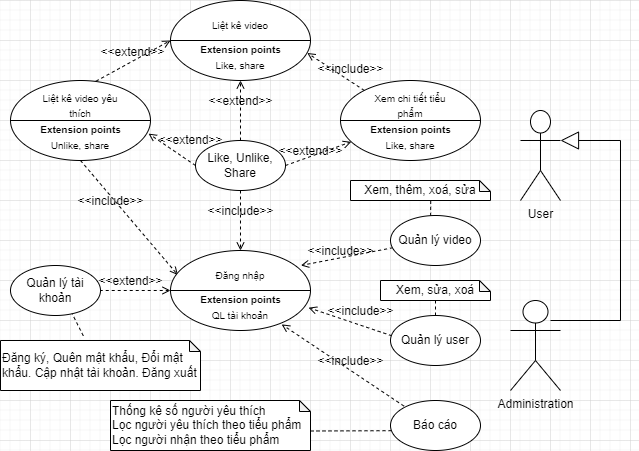

The diagram above was exported from draw.io. Its source (the exported page's mxGraphModel, read from the mxfile embedded in the PNG):
<mxGraphModel dx="500" dy="1569" grid="1" gridSize="10" guides="1" tooltips="1" connect="1" arrows="1" fold="1" page="1" pageScale="1" pageWidth="827" pageHeight="1169" math="0" shadow="0">
  <root>
    <mxCell id="0" />
    <mxCell id="1" parent="0" />
    <mxCell id="Gpt1Rvl2aUB-oho18VrB-47" value="&amp;lt;&amp;lt;extend&amp;gt;&amp;gt;" style="html=1;verticalAlign=bottom;labelBackgroundColor=none;endArrow=open;endFill=0;dashed=1;rounded=0;fontSize=12;exitX=0.414;exitY=-0.093;exitDx=0;exitDy=0;exitPerimeter=0;" edge="1" parent="1" source="Gpt1Rvl2aUB-oho18VrB-37" target="Gpt1Rvl2aUB-oho18VrB-24">
      <mxGeometry x="0.5024" width="160" relative="1" as="geometry">
        <mxPoint x="160" y="220" as="sourcePoint" />
        <mxPoint x="320" y="220" as="targetPoint" />
        <Array as="points">
          <mxPoint x="150" y="250" />
        </Array>
        <mxPoint as="offset" />
      </mxGeometry>
    </mxCell>
    <mxCell id="Gpt1Rvl2aUB-oho18VrB-40" value="&amp;lt;&amp;lt;include&amp;gt;&amp;gt;" style="html=1;verticalAlign=bottom;labelBackgroundColor=none;endArrow=open;endFill=0;dashed=1;rounded=0;fontSize=12;entryX=0.931;entryY=0.187;entryDx=0;entryDy=0;entryPerimeter=0;exitX=0.573;exitY=1.016;exitDx=0;exitDy=0;exitPerimeter=0;" edge="1" parent="1" source="Gpt1Rvl2aUB-oho18VrB-34" target="Gpt1Rvl2aUB-oho18VrB-24">
      <mxGeometry x="0.5397" y="3" width="160" relative="1" as="geometry">
        <mxPoint x="190" y="140" as="sourcePoint" />
        <mxPoint x="287.41999999999996" y="254.55999999999995" as="targetPoint" />
        <mxPoint as="offset" />
        <Array as="points">
          <mxPoint x="520" y="200" />
        </Array>
      </mxGeometry>
    </mxCell>
    <mxCell id="Gpt1Rvl2aUB-oho18VrB-45" value="&amp;lt;&amp;lt;include&amp;gt;&amp;gt;" style="html=1;verticalAlign=bottom;labelBackgroundColor=none;endArrow=open;endFill=0;dashed=1;rounded=0;fontSize=12;entryX=0.794;entryY=0.923;entryDx=0;entryDy=0;exitX=0;exitY=0;exitDx=200;exitDy=30.5;exitPerimeter=0;entryPerimeter=0;" edge="1" parent="1" source="Gpt1Rvl2aUB-oho18VrB-36" target="Gpt1Rvl2aUB-oho18VrB-24">
      <mxGeometry x="0.4837" width="160" relative="1" as="geometry">
        <mxPoint x="350" y="170" as="sourcePoint" />
        <mxPoint x="350" y="230" as="targetPoint" />
        <mxPoint as="offset" />
        <Array as="points">
          <mxPoint x="530" y="390" />
        </Array>
      </mxGeometry>
    </mxCell>
    <mxCell id="Gpt1Rvl2aUB-oho18VrB-41" value="&amp;lt;&amp;lt;include&amp;gt;&amp;gt;" style="html=1;verticalAlign=bottom;labelBackgroundColor=none;endArrow=open;endFill=0;dashed=1;rounded=0;fontSize=12;entryX=0.986;entryY=0.715;entryDx=0;entryDy=0;entryPerimeter=0;exitX=0.5;exitY=1;exitDx=0;exitDy=0;exitPerimeter=0;" edge="1" parent="1" source="Gpt1Rvl2aUB-oho18VrB-35" target="Gpt1Rvl2aUB-oho18VrB-24">
      <mxGeometry x="0.4203" y="-4" width="160" relative="1" as="geometry">
        <mxPoint x="200" y="150" as="sourcePoint" />
        <mxPoint x="297.41999999999996" y="264.55999999999995" as="targetPoint" />
        <mxPoint as="offset" />
        <Array as="points">
          <mxPoint x="525" y="310" />
        </Array>
      </mxGeometry>
    </mxCell>
    <mxCell id="Gpt1Rvl2aUB-oho18VrB-38" value="&amp;lt;&amp;lt;include&amp;gt;&amp;gt;" style="html=1;verticalAlign=bottom;labelBackgroundColor=none;endArrow=open;endFill=0;dashed=1;rounded=0;fontSize=12;entryX=0.053;entryY=0.307;entryDx=0;entryDy=0;entryPerimeter=0;" edge="1" parent="1" target="Gpt1Rvl2aUB-oho18VrB-24">
      <mxGeometry x="-0.235" y="-10" width="160" relative="1" as="geometry">
        <mxPoint x="170" y="120" as="sourcePoint" />
        <mxPoint x="230" y="120" as="targetPoint" />
        <mxPoint y="-1" as="offset" />
      </mxGeometry>
    </mxCell>
    <mxCell id="Gpt1Rvl2aUB-oho18VrB-1" value="User" style="shape=umlActor;verticalLabelPosition=bottom;verticalAlign=top;html=1;outlineConnect=0;" vertex="1" parent="1">
      <mxGeometry x="610" y="70" width="40" height="90" as="geometry" />
    </mxCell>
    <mxCell id="Gpt1Rvl2aUB-oho18VrB-2" value="Administration&lt;br&gt;" style="shape=umlActor;verticalLabelPosition=bottom;verticalAlign=top;html=1;outlineConnect=0;" vertex="1" parent="1">
      <mxGeometry x="600" y="260" width="50" height="90" as="geometry" />
    </mxCell>
    <mxCell id="Gpt1Rvl2aUB-oho18VrB-5" value="" style="endArrow=block;endSize=16;endFill=0;html=1;rounded=0;" edge="1" parent="1">
      <mxGeometry width="160" relative="1" as="geometry">
        <mxPoint x="640" y="280" as="sourcePoint" />
        <mxPoint x="650" y="100" as="targetPoint" />
        <Array as="points">
          <mxPoint x="710" y="280" />
          <mxPoint x="710" y="100" />
        </Array>
      </mxGeometry>
    </mxCell>
    <mxCell id="Gpt1Rvl2aUB-oho18VrB-8" value="" style="shape=lineEllipse;perimeter=ellipsePerimeter;whiteSpace=wrap;html=1;backgroundOutline=1;" vertex="1" parent="1">
      <mxGeometry x="260" y="-40" width="140" height="80" as="geometry" />
    </mxCell>
    <mxCell id="Gpt1Rvl2aUB-oho18VrB-9" value="&lt;font style=&quot;font-size: 10px;&quot;&gt;Liệt kê video&lt;/font&gt;" style="text;html=1;strokeColor=none;fillColor=none;align=center;verticalAlign=middle;whiteSpace=wrap;rounded=0;" vertex="1" parent="1">
      <mxGeometry x="290" y="-30" width="80" height="30" as="geometry" />
    </mxCell>
    <mxCell id="Gpt1Rvl2aUB-oho18VrB-11" value="&lt;font style=&quot;font-size: 10px;&quot;&gt;Extension points&lt;/font&gt;" style="text;strokeColor=none;fillColor=none;html=1;fontSize=24;fontStyle=1;verticalAlign=middle;align=center;" vertex="1" parent="1">
      <mxGeometry x="280" y="-10" width="100" height="30" as="geometry" />
    </mxCell>
    <mxCell id="Gpt1Rvl2aUB-oho18VrB-12" value="Like, share" style="text;html=1;strokeColor=none;fillColor=none;align=center;verticalAlign=middle;whiteSpace=wrap;rounded=0;fontSize=10;" vertex="1" parent="1">
      <mxGeometry x="300" y="10" width="60" height="30" as="geometry" />
    </mxCell>
    <mxCell id="Gpt1Rvl2aUB-oho18VrB-16" value="" style="shape=lineEllipse;perimeter=ellipsePerimeter;whiteSpace=wrap;html=1;backgroundOutline=1;" vertex="1" parent="1">
      <mxGeometry x="100" y="40" width="140" height="80" as="geometry" />
    </mxCell>
    <mxCell id="Gpt1Rvl2aUB-oho18VrB-17" value="&lt;font style=&quot;font-size: 10px;&quot;&gt;Liệt kê video yêu thích&lt;/font&gt;" style="text;html=1;strokeColor=none;fillColor=none;align=center;verticalAlign=middle;whiteSpace=wrap;rounded=0;" vertex="1" parent="1">
      <mxGeometry x="130" y="50" width="80" height="30" as="geometry" />
    </mxCell>
    <mxCell id="Gpt1Rvl2aUB-oho18VrB-18" value="&lt;font style=&quot;font-size: 10px;&quot;&gt;Extension points&lt;/font&gt;" style="text;strokeColor=none;fillColor=none;html=1;fontSize=24;fontStyle=1;verticalAlign=middle;align=center;" vertex="1" parent="1">
      <mxGeometry x="120" y="70" width="100" height="30" as="geometry" />
    </mxCell>
    <mxCell id="Gpt1Rvl2aUB-oho18VrB-19" value="Unlike, share" style="text;html=1;strokeColor=none;fillColor=none;align=center;verticalAlign=middle;whiteSpace=wrap;rounded=0;fontSize=10;" vertex="1" parent="1">
      <mxGeometry x="130" y="90" width="80" height="30" as="geometry" />
    </mxCell>
    <mxCell id="Gpt1Rvl2aUB-oho18VrB-20" value="" style="shape=lineEllipse;perimeter=ellipsePerimeter;whiteSpace=wrap;html=1;backgroundOutline=1;" vertex="1" parent="1">
      <mxGeometry x="430" y="40" width="140" height="80" as="geometry" />
    </mxCell>
    <mxCell id="Gpt1Rvl2aUB-oho18VrB-21" value="&lt;font style=&quot;font-size: 10px;&quot;&gt;Xem chi tiết tiểu phẩm&lt;/font&gt;" style="text;html=1;strokeColor=none;fillColor=none;align=center;verticalAlign=middle;whiteSpace=wrap;rounded=0;" vertex="1" parent="1">
      <mxGeometry x="460" y="50" width="80" height="30" as="geometry" />
    </mxCell>
    <mxCell id="Gpt1Rvl2aUB-oho18VrB-22" value="&lt;font style=&quot;font-size: 10px;&quot;&gt;Extension points&lt;/font&gt;" style="text;strokeColor=none;fillColor=none;html=1;fontSize=24;fontStyle=1;verticalAlign=middle;align=center;" vertex="1" parent="1">
      <mxGeometry x="450" y="70" width="100" height="30" as="geometry" />
    </mxCell>
    <mxCell id="Gpt1Rvl2aUB-oho18VrB-23" value="Like, share" style="text;html=1;strokeColor=none;fillColor=none;align=center;verticalAlign=middle;whiteSpace=wrap;rounded=0;fontSize=10;" vertex="1" parent="1">
      <mxGeometry x="470" y="90" width="60" height="30" as="geometry" />
    </mxCell>
    <mxCell id="Gpt1Rvl2aUB-oho18VrB-24" value="" style="shape=lineEllipse;perimeter=ellipsePerimeter;whiteSpace=wrap;html=1;backgroundOutline=1;" vertex="1" parent="1">
      <mxGeometry x="260" y="210" width="140" height="80" as="geometry" />
    </mxCell>
    <mxCell id="Gpt1Rvl2aUB-oho18VrB-25" value="&lt;span style=&quot;font-size: 10px;&quot;&gt;Đăng nhập&lt;/span&gt;" style="text;html=1;strokeColor=none;fillColor=none;align=center;verticalAlign=middle;whiteSpace=wrap;rounded=0;" vertex="1" parent="1">
      <mxGeometry x="290" y="220" width="80" height="30" as="geometry" />
    </mxCell>
    <mxCell id="Gpt1Rvl2aUB-oho18VrB-26" value="&lt;font style=&quot;font-size: 10px;&quot;&gt;Extension points&lt;/font&gt;" style="text;strokeColor=none;fillColor=none;html=1;fontSize=24;fontStyle=1;verticalAlign=middle;align=center;" vertex="1" parent="1">
      <mxGeometry x="280" y="240" width="100" height="30" as="geometry" />
    </mxCell>
    <mxCell id="Gpt1Rvl2aUB-oho18VrB-27" value="QL tài khoản" style="text;html=1;strokeColor=none;fillColor=none;align=center;verticalAlign=middle;whiteSpace=wrap;rounded=0;fontSize=10;" vertex="1" parent="1">
      <mxGeometry x="300" y="260" width="60" height="30" as="geometry" />
    </mxCell>
    <mxCell id="Gpt1Rvl2aUB-oho18VrB-28" value="&lt;font style=&quot;font-size: 12px;&quot;&gt;Like, Unlike, Share&lt;/font&gt;" style="ellipse;whiteSpace=wrap;html=1;fontSize=10;" vertex="1" parent="1">
      <mxGeometry x="285" y="100" width="90" height="50" as="geometry" />
    </mxCell>
    <mxCell id="Gpt1Rvl2aUB-oho18VrB-29" value="&lt;font style=&quot;font-size: 12px;&quot;&gt;Quản lý tài khoản&lt;/font&gt;" style="ellipse;whiteSpace=wrap;html=1;fontSize=10;" vertex="1" parent="1">
      <mxGeometry x="100" y="225" width="90" height="50" as="geometry" />
    </mxCell>
    <mxCell id="Gpt1Rvl2aUB-oho18VrB-30" value="&lt;font style=&quot;font-size: 12px;&quot;&gt;Quản lý video&lt;/font&gt;" style="ellipse;whiteSpace=wrap;html=1;fontSize=10;" vertex="1" parent="1">
      <mxGeometry x="480" y="175" width="90" height="50" as="geometry" />
    </mxCell>
    <mxCell id="Gpt1Rvl2aUB-oho18VrB-31" value="&lt;font style=&quot;font-size: 12px;&quot;&gt;Quản lý user&lt;/font&gt;" style="ellipse;whiteSpace=wrap;html=1;fontSize=10;" vertex="1" parent="1">
      <mxGeometry x="480" y="275" width="90" height="50" as="geometry" />
    </mxCell>
    <mxCell id="Gpt1Rvl2aUB-oho18VrB-32" value="&lt;font style=&quot;font-size: 12px;&quot;&gt;Báo cáo&lt;/font&gt;" style="ellipse;whiteSpace=wrap;html=1;fontSize=10;" vertex="1" parent="1">
      <mxGeometry x="480" y="360" width="90" height="50" as="geometry" />
    </mxCell>
    <mxCell id="Gpt1Rvl2aUB-oho18VrB-34" value="Xem, thêm, xoá, sửa" style="shape=note;whiteSpace=wrap;html=1;backgroundOutline=1;darkOpacity=0.05;fontSize=12;size=11;" vertex="1" parent="1">
      <mxGeometry x="440" y="140" width="140" height="20" as="geometry" />
    </mxCell>
    <mxCell id="Gpt1Rvl2aUB-oho18VrB-35" value="Xem, sửa, xoá" style="shape=note;whiteSpace=wrap;html=1;backgroundOutline=1;darkOpacity=0.05;fontSize=12;size=11;" vertex="1" parent="1">
      <mxGeometry x="470" y="240" width="110" height="20" as="geometry" />
    </mxCell>
    <mxCell id="Gpt1Rvl2aUB-oho18VrB-36" value="Thống kê số người yêu thích&lt;br&gt;Lọc người yêu thích theo tiểu phẩm&lt;br&gt;Lọc người nhận theo tiểu phẩm" style="shape=note;whiteSpace=wrap;html=1;backgroundOutline=1;darkOpacity=0.05;fontSize=12;size=11;align=left;" vertex="1" parent="1">
      <mxGeometry x="200" y="360" width="200" height="50" as="geometry" />
    </mxCell>
    <mxCell id="Gpt1Rvl2aUB-oho18VrB-37" value="Đăng ký, Quên mật khẩu, Đổi mật khẩu. Cập nhật tài khoản. Đăng xuất" style="shape=note;whiteSpace=wrap;html=1;backgroundOutline=1;darkOpacity=0.05;fontSize=12;size=11;align=left;" vertex="1" parent="1">
      <mxGeometry x="90" y="300" width="200" height="50" as="geometry" />
    </mxCell>
    <mxCell id="Gpt1Rvl2aUB-oho18VrB-39" value="&amp;lt;&amp;lt;include&amp;gt;&amp;gt;" style="html=1;verticalAlign=bottom;labelBackgroundColor=none;endArrow=open;endFill=0;dashed=1;rounded=0;fontSize=12;entryX=0.5;entryY=0;entryDx=0;entryDy=0;exitX=0.5;exitY=1;exitDx=0;exitDy=0;" edge="1" parent="1" source="Gpt1Rvl2aUB-oho18VrB-28" target="Gpt1Rvl2aUB-oho18VrB-24">
      <mxGeometry width="160" relative="1" as="geometry">
        <mxPoint x="180" y="130" as="sourcePoint" />
        <mxPoint x="277.41999999999996" y="244.55999999999995" as="targetPoint" />
        <mxPoint as="offset" />
      </mxGeometry>
    </mxCell>
    <mxCell id="Gpt1Rvl2aUB-oho18VrB-44" value="&amp;lt;&amp;lt;include&amp;gt;&amp;gt;" style="html=1;verticalAlign=bottom;labelBackgroundColor=none;endArrow=open;endFill=0;dashed=1;rounded=0;fontSize=12;entryX=0.977;entryY=0.656;entryDx=0;entryDy=0;entryPerimeter=0;" edge="1" parent="1" source="Gpt1Rvl2aUB-oho18VrB-20" target="Gpt1Rvl2aUB-oho18VrB-8">
      <mxGeometry x="-0.4812" y="-2" width="160" relative="1" as="geometry">
        <mxPoint x="340" y="160" as="sourcePoint" />
        <mxPoint x="340" y="220" as="targetPoint" />
        <mxPoint as="offset" />
      </mxGeometry>
    </mxCell>
    <mxCell id="Gpt1Rvl2aUB-oho18VrB-48" value="&amp;lt;&amp;lt;extend&amp;gt;&amp;gt;" style="html=1;verticalAlign=bottom;labelBackgroundColor=none;endArrow=open;endFill=0;dashed=1;rounded=0;fontSize=12;exitX=0.5;exitY=0;exitDx=0;exitDy=0;entryX=0.5;entryY=1;entryDx=0;entryDy=0;" edge="1" parent="1" source="Gpt1Rvl2aUB-oho18VrB-28" target="Gpt1Rvl2aUB-oho18VrB-12">
      <mxGeometry width="160" relative="1" as="geometry">
        <mxPoint x="160" y="220" as="sourcePoint" />
        <mxPoint x="320" y="220" as="targetPoint" />
      </mxGeometry>
    </mxCell>
    <mxCell id="Gpt1Rvl2aUB-oho18VrB-49" value="&amp;lt;&amp;lt;extend&amp;gt;&amp;gt;" style="html=1;verticalAlign=bottom;labelBackgroundColor=none;endArrow=open;endFill=0;dashed=1;rounded=0;fontSize=12;exitX=0;exitY=0.5;exitDx=0;exitDy=0;entryX=0.986;entryY=0.664;entryDx=0;entryDy=0;entryPerimeter=0;" edge="1" parent="1" source="Gpt1Rvl2aUB-oho18VrB-28" target="Gpt1Rvl2aUB-oho18VrB-16">
      <mxGeometry x="-0.5495" y="-10" width="160" relative="1" as="geometry">
        <mxPoint x="340" y="110" as="sourcePoint" />
        <mxPoint x="340" y="50" as="targetPoint" />
        <mxPoint as="offset" />
      </mxGeometry>
    </mxCell>
    <mxCell id="Gpt1Rvl2aUB-oho18VrB-51" value="&amp;lt;&amp;lt;extend&amp;gt;&amp;gt;" style="html=1;verticalAlign=bottom;labelBackgroundColor=none;endArrow=open;endFill=0;dashed=1;rounded=0;fontSize=12;exitX=1;exitY=0.5;exitDx=0;exitDy=0;" edge="1" parent="1" source="Gpt1Rvl2aUB-oho18VrB-28" target="Gpt1Rvl2aUB-oho18VrB-20">
      <mxGeometry x="-0.2786" y="-4" width="160" relative="1" as="geometry">
        <mxPoint x="350" y="120" as="sourcePoint" />
        <mxPoint x="350" y="60" as="targetPoint" />
        <mxPoint as="offset" />
      </mxGeometry>
    </mxCell>
    <mxCell id="Gpt1Rvl2aUB-oho18VrB-52" value="&amp;lt;&amp;lt;extend&amp;gt;&amp;gt;" style="html=1;verticalAlign=bottom;labelBackgroundColor=none;endArrow=open;endFill=0;dashed=1;rounded=0;fontSize=12;exitX=0.611;exitY=0.008;exitDx=0;exitDy=0;entryX=0;entryY=0.5;entryDx=0;entryDy=0;exitPerimeter=0;" edge="1" parent="1" source="Gpt1Rvl2aUB-oho18VrB-16" target="Gpt1Rvl2aUB-oho18VrB-8">
      <mxGeometry width="160" relative="1" as="geometry">
        <mxPoint x="340" y="110" as="sourcePoint" />
        <mxPoint x="340" y="50" as="targetPoint" />
      </mxGeometry>
    </mxCell>
  </root>
</mxGraphModel>